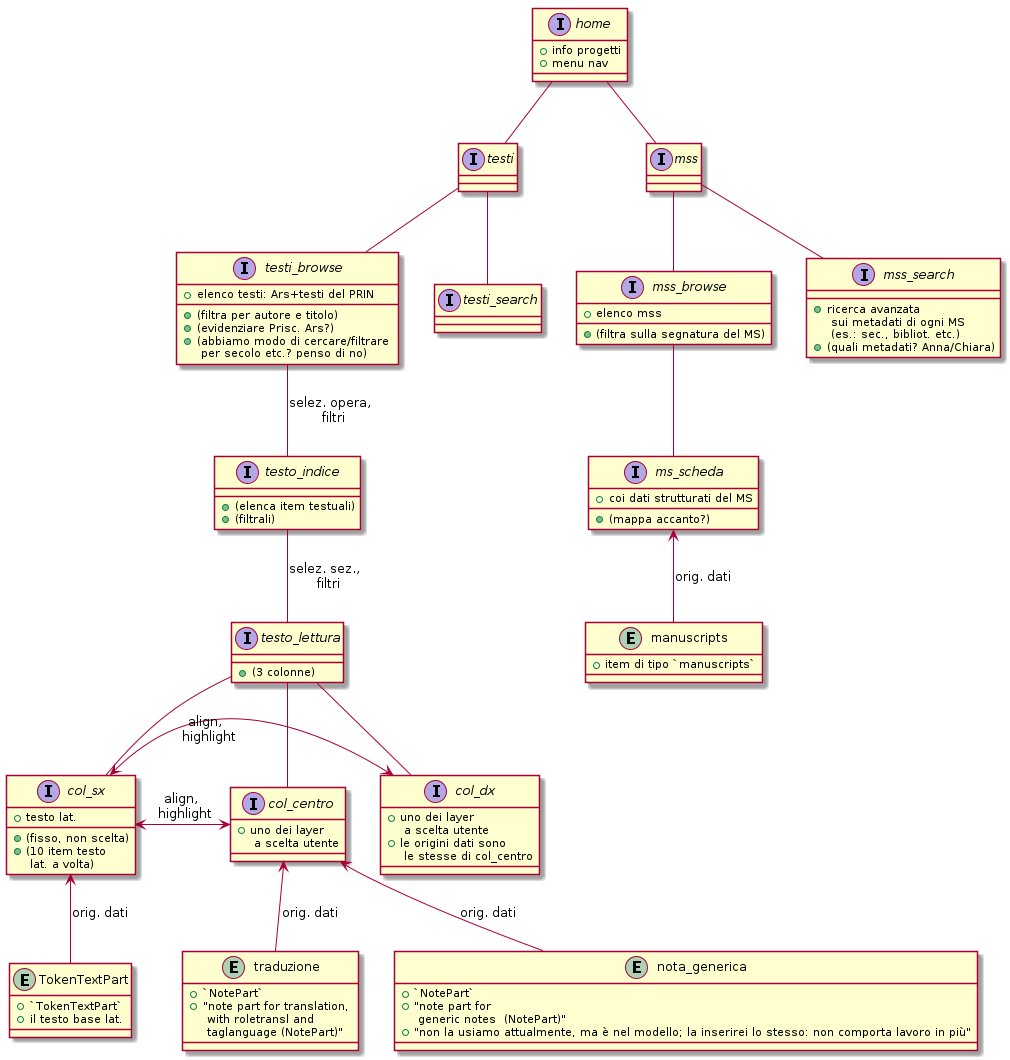

The diagram above was rendered by PlantUML. Its source (embedded in the PNG):
@startuml



interface home {
    + info progetti
    + menu nav
}

home -- testi
interface testi {
}

home -- mss
interface mss {
}




testi -- testi_browse

interface testi_browse {
     + elenco testi: Ars+testi del PRIN
     + (filtra per autore e titolo)
     + (evidenziare Prisc. Ars?)
     + (abbiamo modo di cercare/filtrare \n per secolo etc.? penso di no)
}


testi_browse -- testo_indice: selez. opera, \n filtri
interface testo_indice {
     + (elenca item testuali)
     + (filtrali)
}

testo_indice -- testo_lettura : selez. sez., \n filtri




interface testo_lettura {
    + (3 colonne)
}

testo_lettura -- col_sx
testo_lettura -- col_centro
testo_lettura -- col_dx



interface col_sx {
    + testo lat.
    + (fisso, non scelta)
    + (10 item testo \n lat. a volta)
}

entity TokenTextPart {
    + `TokenTextPart`
    + il testo base lat.
}
TokenTextPart -up-> col_sx : orig. dati



interface col_centro {
    + uno dei layer \n a scelta utente
}

interface col_dx {
    + uno dei layer \n a scelta utente
    + le origini dati sono \n le stesse di col_centro
}

col_sx <-> col_centro : align, \n highlight
col_sx <->  col_dx : align, \n highlight


entity nota_generica {
    + `NotePart`
    + "note part for \n generic notes  (NotePart)"
    + "non la usiamo attualmente, ma è nel modello; la inserirei lo stesso: non comporta lavoro in più"
}
nota_generica -up-> col_centro : orig. dati

entity traduzione {
    + `NotePart`
    + "note part for translation, \n with roletransl and \n taglanguage (NotePart)"
}
traduzione -up-> col_centro : orig. dati





testi -- testi_search
interface testi_search {
}



mss -- mss_browse
interface mss_browse {
    + elenco mss
    + (filtra sulla segnatura del MS)
}

mss_browse -- ms_scheda
interface ms_scheda {
    + coi dati strutturati del MS
    + (mappa accanto?)
}


entity manuscripts {
    + item di tipo `manuscripts`
}
manuscripts -up-> ms_scheda : orig. dati

mss -- mss_search
interface mss_search {
    + ricerca avanzata \n sui metadati di ogni MS \n (es.: sec., bibliot. etc.)
    + (quali metadati? Anna/Chiara)
}
    

@enduml